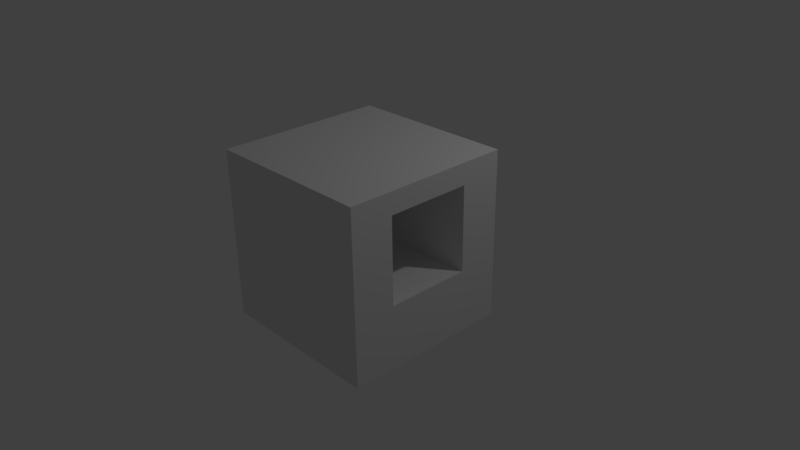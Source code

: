 # Source: 3.blend  (saved by Blender 2.77.0; exported with 4.5.12 LTS)
import bpy
from mathutils import Matrix  # noqa: F401  (used for matrix-valued properties, if any)

bpy.ops.wm.read_factory_settings(use_empty=True)
scene = bpy.context.scene
scene.name = 'Scene'

# ---- collections
col_collection_1 = bpy.data.collections.new('Collection 1'); scene.collection.children.link(col_collection_1)

# ---- materials (node trees are filled in below, after node groups)
mat_material_002 = bpy.data.materials.new('Material.002')
mat_material_002.alpha_threshold = 0.0
mat_material_002.use_transparent_shadow = False
mat_material_002.roughness = 0.5
mat_material_002.line_color = (0.0, 0.0, 0.0, 1.0)

# ---- material node trees

# ---- world
world_world = bpy.data.worlds.new('World'); scene.world = world_world
world_world.color = (0.05088, 0.05088, 0.05088)
world_world.use_sun_shadow = False
world_world.sun_shadow_jitter_overblur = 0.0
world_world.cycles.sampling_method = 'MANUAL'

# ---- cameras
cam_camera = bpy.data.cameras.new('Camera')
cam_camera.clip_end = 100.0
cam_camera.lens = 35.0
cam_camera.sensor_width = 32.0
cam_camera.sensor_height = 18.0
cam_camera.ortho_scale = 7.314
cam_camera.dof.focus_distance = 0.0
cam_camera.dof.aperture_fstop = 128.0

# ---- lights
light_lamp = bpy.data.lights.new('Lamp', 'POINT')
light_lamp.transmission_factor = 0.0
light_lamp.cutoff_distance = 30.0
light_lamp.energy = 100.0
light_lamp.shadow_buffer_clip_start = 1.001
light_lamp.shadow_soft_size = 0.1
light_lamp.shadow_maximum_resolution = 0.006
light_lamp.use_absolute_resolution = True

# ---- meshes
me_cube_008 = bpy.data.meshes.new('Cube.008')
me_cube_008.from_pydata([(1.0, 1.0, -1.0), (1.0, -1.0, -1.0), (-1.0, -1.0, -1.0), (-1.0, 1.0, -1.0), (1.0, 1.0, 1.0), (1.0, -1.0, 1.0), (-1.0, -1.0, 1.0), (-1.0, 1.0, 1.0), (1.0, -5.96e-08, -1.0), (1.788e-07, 1.0, -1.0), (1.0, 1.0, 0.0), (0.0, -1.0, -1.0), (1.0, -1.0, 0.0), (-1.0, 2.98e-07, -1.0), (-1.0, -1.0, 0.0), (-1.0, 1.0, 0.0), (1.0, -5.364e-07, 1.0), (2.384e-07, 1.0, 1.0), (-5.364e-07, -1.0, 1.0), (-1.0, 1.788e-07, 1.0), (-1.0, 2.384e-07, 0.0), (1.0, -2.98e-07, 0.0), (-1.49e-07, -1.788e-07, 1.0), (5.96e-08, 1.192e-07, -1.0), (1.0, -0.5, -1.0), (-0.5, 1.0, -1.0), (1.0, 1.0, 0.5), (-0.5, -1.0, -1.0), (1.0, -1.0, 0.5), (-1.0, 0.5, -1.0), (-1.0, -1.0, 0.5), (-1.0, 1.0, 0.5), (1.0, -0.5, 1.0), (-0.5, 1.0, 1.0), (-0.5, -1.0, 1.0), (-1.0, 0.5, 1.0), (1.0, 0.5, -1.0), (0.5, 1.0, -1.0), (1.0, 1.0, -0.5), (0.5, -1.0, -1.0), (1.0, -1.0, -0.5), (-1.0, -0.5, -1.0), (-1.0, -1.0, -0.5), (-1.0, 1.0, -0.5), (1.0, 0.5, 1.0), (0.5, 1.0, 1.0), (0.5, -1.0, 1.0), (-1.0, -0.5, 1.0), (-0.5, 1.0, 0.0), (0.5, 1.0, 0.0), (2.086e-07, 1.0, -0.5), (-1.0, 0.5, 0.0), (-1.0, -0.5, 0.0), (-1.0, 2.682e-07, -0.5), (-1.0, 2.086e-07, 0.5), (-0.5, -1.0, 0.0), (0.5, -1.0, 0.0), (-1.49e-07, -1.0, -0.5), (1.0, -0.5, 0.0), (1.0, 0.5, 0.0), (1.0, -1.788e-07, -0.5), (1.0, -4.172e-07, 0.5), (-3.427e-07, -0.5, 1.0), (4.47e-08, 0.5, 1.0), (0.5, -3.576e-07, 1.0), (-0.5, 0.0, 1.0), (-0.5, 2.086e-07, -1.0), (0.5, 2.98e-08, -1.0), (1.192e-07, 0.5, -1.0), (2.98e-08, -0.5, -1.0), (0.5, -0.5, -1.0), (0.5, 0.5, -1.0), (-0.5, 0.5, -1.0), (-0.5, 0.5, 1.0), (0.5, 0.5, 1.0), (0.5, -0.5, 1.0), (1.0, 0.5, 0.5), (1.0, 0.5, -0.5), (1.0, -0.5, -0.5), (0.5, -1.0, 0.5), (0.5, -1.0, -0.5), (-0.5, -1.0, -0.5), (-1.0, -0.5, 0.5), (-1.0, -0.5, -0.5), (-1.0, 0.5, -0.5), (0.5, 1.0, -0.5), (0.5, 1.0, 0.5), (-0.5, 1.0, 0.5), (-0.5, 1.0, -0.5), (-1.0, 0.5, 0.5), (-0.5, -1.0, 0.5), (1.0, -0.5, 0.5), (-0.5, -0.5, 1.0), (-0.5, -0.5, -1.0), (1.0, -0.75, -1.0), (-0.75, 1.0, -1.0), (1.0, 1.0, 0.75), (-0.75, -1.0, -1.0), (1.0, -1.0, 0.75), (-1.0, 0.75, -1.0), (-1.0, -1.0, 0.75), (-1.0, 1.0, 0.75), (1.0, -0.75, 1.0), (-0.75, 1.0, 1.0), (-0.75, -1.0, 1.0), (-1.0, 0.75, 1.0), (1.0, 0.25, -1.0), (0.25, 1.0, -1.0), (1.0, 1.0, -0.25), (0.25, -1.0, -1.0), (1.0, -1.0, -0.25), (-1.0, -0.25, -1.0), (-1.0, -1.0, -0.25), (-1.0, 1.0, -0.25), (1.0, 0.25, 1.0), (0.25, 1.0, 1.0), (0.25, -1.0, 1.0), (-1.0, -0.25, 1.0), (-0.75, 1.0, 0.0), (2.384e-07, 1.0, 0.75), (2.235e-07, 1.0, -0.25), (-1.0, 0.75, 0.0), (-1.0, -0.25, 0.0), (-1.0, 2.831e-07, -0.75), (-1.0, 2.235e-07, 0.25), (-0.75, -1.0, 0.0), (-7.451e-08, -1.0, -0.75), (1.0, -0.75, 0.0), (1.0, 0.25, 0.0), (1.0, -1.192e-07, -0.75), (1.0, -3.576e-07, 0.25), (-4.396e-07, -0.75, 1.0), (-5.215e-08, 0.25, 1.0), (0.75, -4.47e-07, 1.0), (-0.25, -8.941e-08, 1.0), (-0.75, 2.533e-07, -1.0), (0.25, 7.451e-08, -1.0), (1.49e-07, 0.75, -1.0), (4.47e-08, -0.25, -1.0), (1.0, -0.25, -1.0), (-0.25, 1.0, -1.0), (1.0, 1.0, 0.25), (-0.25, -1.0, -1.0), (1.0, -1.0, 0.25), (-1.0, 0.25, -1.0), (-1.0, -1.0, 0.25), (-1.0, 1.0, 0.25), (1.0, -0.25, 1.0), (-0.25, 1.0, 1.0), (-0.25, -1.0, 1.0), (-1.0, 0.25, 1.0), (1.0, 0.75, -1.0), (0.75, 1.0, -1.0), (1.0, 1.0, -0.75), (0.75, -1.0, -1.0), (1.0, -1.0, -0.75), (-1.0, -0.75, -1.0), (-1.0, -1.0, -0.75), (-1.0, 1.0, -0.75), (1.0, 0.75, 1.0), (0.75, 1.0, 1.0), (0.75, -1.0, 1.0), (-1.0, -0.75, 1.0), (0.75, 1.0, 0.0), (1.937e-07, 1.0, -0.75), (-1.0, 0.25, 0.0), (-1.0, -0.75, 0.0), (-1.0, 2.533e-07, -0.25), (-1.0, 1.937e-07, 0.75), (0.75, -1.0, 0.0), (-2.235e-07, -1.0, -0.25), (-4.768e-07, -1.0, 0.75), (1.0, -0.25, 0.0), (1.0, 0.75, 0.0), (1.0, -2.384e-07, -0.25), (1.0, -4.768e-07, 0.75), (-2.459e-07, -0.25, 1.0), (1.416e-07, 0.75, 1.0), (0.25, -2.682e-07, 1.0), (-0.75, 8.941e-08, 1.0), (-0.25, 1.639e-07, -1.0), (0.75, -1.49e-08, -1.0), (8.941e-08, 0.25, -1.0), (1.49e-08, -0.75, -1.0), (0.25, -0.5, -1.0), (0.75, -0.5, -1.0), (0.5, -0.25, -1.0), (0.5, -0.75, -1.0), (0.25, 0.5, -1.0), (0.75, 0.5, -1.0), (0.5, 0.75, -1.0), (0.5, 0.25, -1.0), (-0.75, 0.5, -1.0), (-0.25, 0.5, -1.0), (-0.5, 0.75, -1.0), (-0.5, 0.25, -1.0), (-0.5, 0.25, 1.0), (-0.5, 0.75, 1.0), (-0.25, 0.5, 1.0), (-0.75, 0.5, 1.0), (0.5, 0.25, 1.0), (0.5, 0.75, 1.0), (0.75, 0.5, 1.0), (0.25, 0.5, 1.0), (0.5, -0.75, 1.0), (0.5, -0.25, 1.0), (0.75, -0.5, 1.0), (0.25, -0.5, 1.0), (1.0, 0.25, 0.5), (1.0, 0.75, 0.5), (1.0, 0.5, 0.25), (1.0, 0.5, 0.75), (1.0, 0.25, -0.5), (1.0, 0.75, -0.5), (1.0, 0.5, -0.75), (1.0, 0.5, -0.25), (1.0, -0.75, -0.5), (1.0, -0.25, -0.5), (1.0, -0.5, -0.75), (1.0, -0.5, -0.25), (0.75, -1.0, 0.5), (0.5, -1.0, 0.25), (0.5, -1.0, 0.75), (0.25, -1.0, -0.5), (0.75, -1.0, -0.5), (0.5, -1.0, -0.75), (0.5, -1.0, -0.25), (-0.75, -1.0, -0.5), (-0.25, -1.0, -0.5), (-0.5, -1.0, -0.75), (-0.5, -1.0, -0.25), (-1.0, -0.25, 0.5), (-1.0, -0.75, 0.5), (-1.0, -0.5, 0.25), (-1.0, -0.5, 0.75), (-1.0, -0.25, -0.5), (-1.0, -0.75, -0.5), (-1.0, -0.5, -0.75), (-1.0, -0.5, -0.25), (-1.0, 0.75, -0.5), (-1.0, 0.25, -0.5), (-1.0, 0.5, -0.75), (-1.0, 0.5, -0.25), (0.25, 1.0, -0.5), (0.75, 1.0, -0.5), (0.5, 1.0, -0.25), (0.5, 1.0, -0.75), (0.75, 1.0, 0.5), (0.5, 1.0, 0.75), (0.5, 1.0, 0.25), (-0.75, 1.0, 0.5), (-0.5, 1.0, 0.75), (-0.5, 1.0, 0.25), (-0.75, 1.0, -0.5), (-0.25, 1.0, -0.5), (-0.5, 1.0, -0.25), (-0.5, 1.0, -0.75), (-1.0, 0.75, 0.5), (-1.0, 0.25, 0.5), (-1.0, 0.5, 0.25), (-1.0, 0.5, 0.75), (-0.75, -1.0, 0.5), (-0.5, -1.0, 0.25), (-0.5, -1.0, 0.75), (1.0, -0.75, 0.5), (1.0, -0.25, 0.5), (1.0, -0.5, 0.25), (1.0, -0.5, 0.75), (-0.5, -0.75, 1.0), (-0.5, -0.25, 1.0), (-0.25, -0.5, 1.0), (-0.75, -0.5, 1.0), (-0.75, -0.5, -1.0), (-0.25, -0.5, -1.0), (-0.5, -0.25, -1.0), (-0.5, -0.75, -1.0), (-0.25, -0.75, -1.0), (-0.25, -0.25, -1.0), (-0.75, -0.25, -1.0), (-0.75, -0.25, 1.0), (-0.25, -0.25, 1.0), (-0.25, -0.75, 1.0), (1.0, -0.25, 0.75), (1.0, -0.25, 0.25), (1.0, -0.75, 0.25), (-0.25, -1.0, 0.75), (-0.75, -1.0, 0.25), (-1.0, 0.25, 0.75), (-1.0, 0.25, 0.25), (-1.0, 0.75, 0.25), (-0.25, 1.0, -0.75), (-0.25, 1.0, -0.25), (-0.75, 1.0, -0.25), (-0.25, 1.0, 0.75), (-0.75, 1.0, 0.75), (0.75, 1.0, 0.25), (0.75, 1.0, 0.75), (0.25, 1.0, 0.75), (0.75, 1.0, -0.75), (0.75, 1.0, -0.25), (0.25, 1.0, -0.25), (-1.0, 0.25, -0.25), (-1.0, 0.25, -0.75), (-1.0, 0.75, -0.75), (-1.0, -0.75, -0.25), (-1.0, -0.75, -0.75), (-1.0, -0.25, -0.75), (-1.0, -0.75, 0.75), (-1.0, -0.75, 0.25), (-1.0, -0.25, 0.25), (-0.25, -1.0, -0.25), (-0.25, -1.0, -0.75), (-0.75, -1.0, -0.75), (0.75, -1.0, -0.25), (0.75, -1.0, -0.75), (0.25, -1.0, -0.75), (0.75, -1.0, 0.75), (0.75, -1.0, 0.25), (1.0, -0.25, -0.25), (1.0, -0.25, -0.75), (1.0, -0.75, -0.75), (1.0, 0.75, -0.25), (1.0, 0.75, -0.75), (1.0, 0.25, -0.75), (1.0, 0.75, 0.75), (1.0, 0.75, 0.25), (1.0, 0.25, 0.25), (0.25, -0.25, 1.0), (0.75, -0.25, 1.0), (0.75, -0.75, 1.0), (0.25, 0.75, 1.0), (0.75, 0.75, 1.0), (0.75, 0.25, 1.0), (-0.75, 0.75, 1.0), (-0.25, 0.75, 1.0), (-0.25, 0.25, 1.0), (-0.25, 0.25, -1.0), (-0.25, 0.75, -1.0), (-0.75, 0.75, -1.0), (0.75, 0.25, -1.0), (0.75, 0.75, -1.0), (0.25, 0.75, -1.0), (0.75, -0.75, -1.0), (0.75, -0.25, -1.0), (0.25, -0.25, -1.0), (0.25, -0.75, -1.0), (0.25, 0.25, -1.0), (-0.75, 0.25, -1.0), (-0.75, 0.25, 1.0), (0.25, 0.25, 1.0), (0.25, -0.75, 1.0), (1.0, 0.25, 0.75), (1.0, 0.25, -0.25), (1.0, -0.75, -0.25), (0.25, -1.0, 0.75), (0.25, -1.0, -0.25), (-0.75, -1.0, -0.25), (-1.0, -0.25, 0.75), (-1.0, -0.25, -0.25), (-1.0, 0.75, -0.25), (0.25, 1.0, -0.75), (-0.75, 1.0, 0.25), (-0.75, 1.0, -0.75), (-1.0, 0.75, 0.75), (-0.75, -1.0, 0.75), (1.0, -0.75, 0.75), (-0.75, -0.75, 1.0), (-0.75, -0.75, -1.0)], [], [(367, 97, 2, 156), (366, 162, 6, 104), (365, 102, 5, 98), (364, 104, 6, 100), (363, 105, 7, 101), (362, 95, 3, 158), (361, 118, 15, 146), (360, 107, 9, 164), (359, 121, 15, 113), (358, 122, 20, 167), (357, 117, 19, 168), (356, 125, 14, 112), (354, 116, 18, 171), (353, 127, 12, 110), (352, 128, 21, 174), (351, 114, 16, 175), (350, 131, 18, 116), (349, 132, 22, 178), (348, 150, 19, 179), (347, 135, 13, 144), (346, 136, 23, 182), (345, 109, 11, 183), (344, 184, 69, 138), (343, 185, 70, 186), (342, 154, 39, 187), (341, 188, 68, 137), (340, 189, 71, 190), (339, 181, 67, 191), (338, 192, 29, 99), (337, 193, 72, 194), (336, 180, 66, 195), (335, 196, 65, 134), (334, 197, 73, 198), (333, 105, 35, 199), (332, 200, 64, 133), (331, 201, 74, 202), (330, 177, 63, 203), (329, 204, 46, 161), (328, 205, 75, 206), (327, 176, 62, 207), (326, 208, 61, 130), (325, 209, 76, 210), (324, 159, 44, 211), (323, 212, 60, 129), (322, 213, 77, 214), (321, 173, 59, 215), (320, 216, 40, 155), (319, 217, 78, 218), (318, 172, 58, 219), (317, 220, 79, 221), (316, 161, 46, 222), (315, 223, 57, 126), (314, 224, 80, 225), (313, 169, 56, 226), (312, 227, 42, 157), (311, 228, 81, 229), (309, 231, 54, 124), (308, 232, 82, 233), (307, 162, 47, 234), (306, 235, 53, 123), (305, 236, 83, 237), (304, 166, 52, 238), (303, 239, 43, 158), (302, 240, 84, 241), (301, 165, 51, 242), (300, 243, 50, 120), (299, 244, 85, 245), (298, 152, 37, 246), (296, 247, 86, 248), (295, 163, 49, 249), (294, 250, 31, 101), (292, 253, 43, 113), (291, 254, 88, 255), (290, 140, 25, 256), (289, 257, 31, 146), (288, 258, 89, 259), (287, 150, 35, 260), (286, 261, 30, 145), (55, 230, 255, 251, 263, 90, 262), (285, 149, 34, 263), (284, 264, 28, 143), (283, 265, 91, 266), (282, 147, 32, 267), (281, 268, 34, 149), (280, 269, 92, 270), (279, 117, 47, 271), (278, 272, 41, 111), (277, 273, 93, 274), (276, 142, 27, 275), (273, 276, 275, 93), (69, 183, 276, 273), (183, 11, 142, 276), (180, 277, 274, 66), (23, 138, 277, 180), (138, 69, 273, 277), (135, 278, 111, 13), (66, 274, 278, 135), (274, 93, 272, 278), (269, 279, 271, 92), (65, 179, 279, 269), (179, 19, 117, 279), (176, 280, 270, 62), (22, 134, 280, 176), (134, 65, 269, 280), (131, 281, 149, 18), (62, 270, 281, 131), (270, 92, 268, 281), (265, 282, 267, 91), (61, 175, 282, 265), (175, 16, 147, 282), (172, 283, 266, 58), (21, 130, 283, 172), (130, 61, 265, 283), (127, 284, 143, 12), (58, 266, 284, 127), (266, 91, 264, 284), (87, 251, 255, 48, 252), (171, 18, 149, 285), (125, 286, 145, 14), (55, 262, 286, 125), (262, 90, 261, 286), (258, 287, 260, 89), (54, 168, 287, 258), (168, 19, 150, 287), (165, 288, 259, 51), (20, 124, 288, 165), (124, 54, 258, 288), (121, 289, 146, 15), (51, 259, 289, 121), (259, 89, 257, 289), (254, 290, 256, 88), (50, 164, 290, 254), (164, 9, 140, 290), (120, 50, 254, 291), (118, 292, 113, 15), (48, 255, 292, 118), (255, 88, 253, 292), (148, 293, 251, 33), (17, 119, 293, 148), (103, 294, 101, 7), (33, 251, 294, 103), (251, 87, 250, 294), (247, 295, 249, 86), (26, 141, 295, 247), (141, 10, 163, 295), (160, 296, 248, 45), (4, 96, 296, 160), (96, 26, 247, 296), (115, 297, 119, 17), (45, 248, 297, 115), (244, 298, 246, 85), (38, 153, 298, 244), (153, 0, 152, 298), (163, 299, 245, 49), (10, 108, 299, 163), (108, 38, 244, 299), (245, 85, 243, 300), (240, 301, 242, 84), (53, 167, 301, 240), (167, 20, 165, 301), (144, 302, 241, 29), (13, 123, 302, 144), (123, 53, 240, 302), (99, 303, 158, 3), (29, 241, 303, 99), (241, 84, 239, 303), (236, 304, 238, 83), (42, 112, 304, 236), (112, 14, 166, 304), (156, 305, 237, 41), (2, 157, 305, 156), (157, 42, 236, 305), (111, 306, 123, 13), (41, 237, 306, 111), (237, 83, 235, 306), (232, 307, 234, 82), (30, 100, 307, 232), (100, 6, 162, 307), (166, 308, 233, 52), (14, 145, 308, 166), (145, 30, 232, 308), (122, 309, 124, 20), (52, 233, 309, 122), (233, 82, 231, 309), (228, 310, 230, 81), (57, 170, 310, 228), (142, 311, 229, 27), (11, 126, 311, 142), (126, 57, 228, 311), (97, 312, 157, 2), (27, 229, 312, 97), (229, 81, 227, 312), (224, 313, 226, 80), (40, 110, 313, 224), (110, 12, 169, 313), (154, 314, 225, 39), (1, 155, 314, 154), (155, 40, 224, 314), (109, 315, 126, 11), (39, 225, 315, 109), (225, 80, 223, 315), (220, 316, 222, 79), (28, 98, 316, 220), (98, 5, 161, 316), (169, 317, 221, 56), (12, 143, 317, 169), (143, 28, 220, 317), (217, 318, 219, 78), (60, 174, 318, 217), (174, 21, 172, 318), (139, 319, 218, 24), (8, 129, 319, 139), (129, 60, 217, 319), (94, 320, 155, 1), (24, 218, 320, 94), (218, 78, 216, 320), (213, 321, 215, 77), (38, 108, 321, 213), (108, 10, 173, 321), (151, 322, 214, 36), (0, 153, 322, 151), (153, 38, 213, 322), (106, 323, 129, 8), (36, 214, 323, 106), (214, 77, 212, 323), (209, 324, 211, 76), (26, 96, 324, 209), (96, 4, 159, 324), (173, 325, 210, 59), (10, 141, 325, 173), (141, 26, 209, 325), (128, 326, 130, 21), (59, 210, 326, 128), (210, 76, 208, 326), (205, 327, 207, 75), (64, 178, 327, 205), (178, 22, 176, 327), (147, 328, 206, 32), (16, 133, 328, 147), (133, 64, 205, 328), (102, 329, 161, 5), (32, 206, 329, 102), (206, 75, 204, 329), (201, 330, 203, 74), (45, 115, 330, 201), (115, 17, 177, 330), (159, 331, 202, 44), (4, 160, 331, 159), (160, 45, 201, 331), (114, 332, 133, 16), (44, 202, 332, 114), (202, 74, 200, 332), (197, 333, 199, 73), (33, 103, 333, 197), (103, 7, 105, 333), (177, 334, 198, 63), (17, 148, 334, 177), (148, 33, 197, 334), (132, 335, 134, 22), (63, 198, 335, 132), (198, 73, 196, 335), (193, 336, 195, 72), (68, 182, 336, 193), (182, 23, 180, 336), (140, 337, 194, 25), (9, 137, 337, 140), (137, 68, 193, 337), (95, 338, 99, 3), (25, 194, 338, 95), (194, 72, 192, 338), (189, 339, 191, 71), (36, 106, 339, 189), (106, 8, 181, 339), (152, 340, 190, 37), (0, 151, 340, 152), (151, 36, 189, 340), (107, 341, 137, 9), (37, 190, 341, 107), (190, 71, 188, 341), (185, 342, 187, 70), (24, 94, 342, 185), (94, 1, 154, 342), (181, 343, 186, 67), (8, 139, 343, 181), (139, 24, 185, 343), (136, 344, 138, 23), (67, 186, 344, 136), (186, 70, 184, 344), (184, 345, 183, 69), (70, 187, 345, 184), (187, 39, 109, 345), (188, 346, 182, 68), (71, 191, 346, 188), (191, 67, 136, 346), (192, 347, 144, 29), (72, 195, 347, 192), (195, 66, 135, 347), (196, 348, 179, 65), (73, 199, 348, 196), (199, 35, 150, 348), (200, 349, 178, 64), (74, 203, 349, 200), (203, 63, 132, 349), (204, 350, 116, 46), (75, 207, 350, 204), (207, 62, 131, 350), (208, 351, 175, 61), (76, 211, 351, 208), (211, 44, 114, 351), (212, 352, 174, 60), (77, 215, 352, 212), (215, 59, 128, 352), (216, 353, 110, 40), (78, 219, 353, 216), (219, 58, 127, 353), (222, 46, 116, 354), (223, 355, 170, 57), (80, 226, 355, 223), (227, 356, 112, 42), (81, 230, 356, 227), (230, 55, 125, 356), (231, 357, 168, 54), (82, 234, 357, 231), (234, 47, 117, 357), (235, 358, 167, 53), (83, 238, 358, 235), (238, 52, 122, 358), (239, 359, 113, 43), (84, 242, 359, 239), (242, 51, 121, 359), (243, 360, 164, 50), (85, 246, 360, 243), (246, 37, 107, 360), (250, 361, 146, 31), (87, 252, 361, 250), (252, 48, 118, 361), (253, 362, 158, 43), (88, 256, 362, 253), (256, 25, 95, 362), (257, 363, 101, 31), (89, 260, 363, 257), (260, 35, 105, 363), (261, 364, 100, 30), (90, 263, 364, 261), (263, 34, 104, 364), (264, 365, 98, 28), (91, 267, 365, 264), (267, 32, 102, 365), (268, 366, 104, 34), (92, 271, 366, 268), (271, 47, 162, 366), (272, 367, 156, 41), (93, 275, 367, 272), (275, 27, 97, 367), (230, 310, 170, 355, 226, 245, 300, 120, 291, 255), (221, 79, 222, 248, 86, 249, 49, 245, 226, 56), (263, 251, 293, 119, 297, 248, 222, 354, 171, 285)])
me_cube_008.materials.append(mat_material_002)
me_cube_008.use_remesh_preserve_volume = False
me_cube_008.use_remesh_preserve_attributes = False
me_cube_008.use_mirror_vertex_groups = False
me_cube_008.update()

# ---- objects
ob_lamp = bpy.data.objects.new('Lamp', light_lamp)
ob_camera = bpy.data.objects.new('Camera', cam_camera)
ob_cube_003 = bpy.data.objects.new('Cube.003', me_cube_008)

# ---- transforms, parenting, visibility, modifiers, constraints
ob_lamp.location = (4.076, 1.005, 5.904)
ob_lamp.rotation_euler = (0.6503, 0.05522, 1.866)
ob_lamp.lock_rotations_4d = False
ob_lamp.empty_display_type = 'ARROWS'
ob_lamp.color = (0.0, 0.0, 0.0, 0.0)
ob_lamp.lineart.crease_threshold = 0.0
ob_camera.location = (7.481, -6.508, 5.344)
ob_camera.rotation_euler = (1.109, 0.01082, 0.8149)
ob_camera.lock_rotations_4d = False
ob_camera.empty_display_type = 'ARROWS'
ob_camera.color = (0.0, 0.0, 0.0, 0.0)
ob_camera.display_type = 'WIRE'
ob_camera.lineart.crease_threshold = 0.0
ob_cube_003.location = (1.0, -1.0, 1.0)
ob_cube_003.rotation_euler = (0.0, -0.0, 1.571)
ob_cube_003.lock_rotations_4d = False
ob_cube_003.empty_display_type = 'ARROWS'
ob_cube_003.lineart.crease_threshold = 0.0

# ---- collection membership
col_collection_1.objects.link(ob_lamp)
col_collection_1.objects.link(ob_camera)
col_collection_1.objects.link(ob_cube_003)

# ---- scene / render settings (as saved in the file)
scene.camera = ob_camera
scene.frame_start = 1; scene.frame_end = 250; scene.frame_set(1)
scene.render.engine = 'BLENDER_EEVEE_NEXT'
scene.render.resolution_percentage = 50
scene.render.dither_intensity = 0.0
scene.cycles.use_denoising = False
scene.cycles.samples = 128
scene.cycles.sampling_pattern = 'TABULATED_SOBOL'
scene.cycles.light_sampling_threshold = 0.0
scene.cycles.use_adaptive_sampling = False
scene.cycles.use_light_tree = False
scene.cycles.blur_glossy = 0.0
scene.cycles.sample_clamp_indirect = 0.0
scene.view_settings.view_transform = 'Standard'
bpy.context.view_layer.update()
